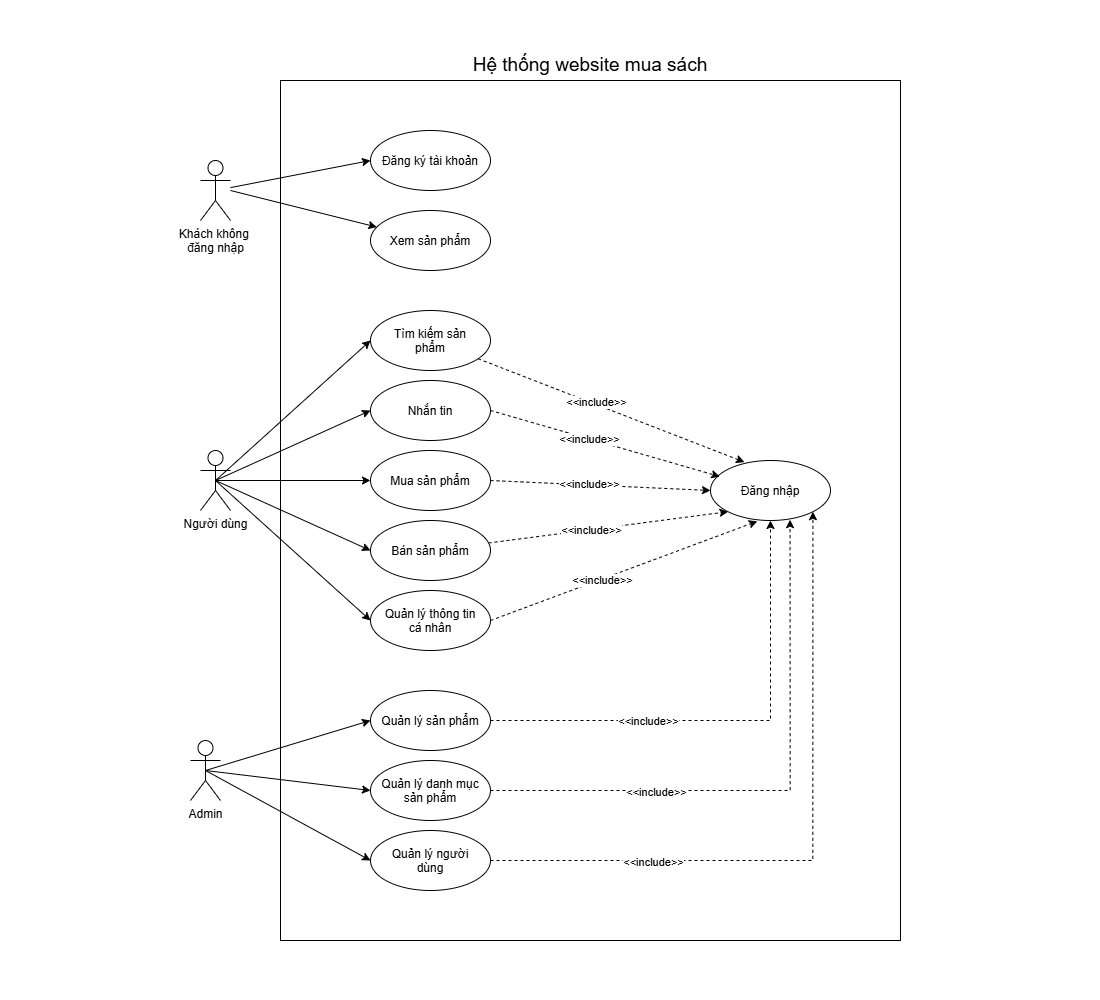

The diagram above was exported from draw.io. Its source (the exported page's mxGraphModel, read from the mxfile embedded in the PNG):
<mxGraphModel dx="1680" dy="957" grid="1" gridSize="10" guides="1" tooltips="1" connect="1" arrows="1" fold="1" page="1" pageScale="1" pageWidth="1100" pageHeight="1000" math="0" shadow="0">
  <root>
    <mxCell id="0" />
    <mxCell id="1" parent="0" />
    <mxCell id="usyPsQFoLhDS5ffb_5D4-15" edge="1" parent="1" source="usyPsQFoLhDS5ffb_5D4-1" style="rounded=0;orthogonalLoop=1;jettySize=auto;html=1;entryX=0;entryY=0.5;entryDx=0;entryDy=0;" target="usyPsQFoLhDS5ffb_5D4-4">
      <mxGeometry relative="1" as="geometry" />
    </mxCell>
    <mxCell id="usyPsQFoLhDS5ffb_5D4-16" edge="1" parent="1" style="rounded=0;orthogonalLoop=1;jettySize=auto;html=1;" target="usyPsQFoLhDS5ffb_5D4-5">
      <mxGeometry relative="1" as="geometry">
        <mxPoint x="230" y="190" as="sourcePoint" />
      </mxGeometry>
    </mxCell>
    <mxCell id="usyPsQFoLhDS5ffb_5D4-1" parent="1" style="shape=umlActor;verticalLabelPosition=bottom;verticalAlign=top;html=1;outlineConnect=0;" value="Khách không&amp;nbsp;&lt;div&gt;đăng nhập&lt;/div&gt;" vertex="1">
      <mxGeometry height="60" width="30" x="200" y="160" as="geometry" />
    </mxCell>
    <mxCell id="usyPsQFoLhDS5ffb_5D4-17" edge="1" parent="1" source="usyPsQFoLhDS5ffb_5D4-2" style="rounded=0;orthogonalLoop=1;jettySize=auto;html=1;exitX=0.5;exitY=0.5;exitDx=0;exitDy=0;exitPerimeter=0;entryX=0;entryY=0.5;entryDx=0;entryDy=0;" target="usyPsQFoLhDS5ffb_5D4-6">
      <mxGeometry relative="1" as="geometry" />
    </mxCell>
    <mxCell id="usyPsQFoLhDS5ffb_5D4-18" edge="1" parent="1" source="usyPsQFoLhDS5ffb_5D4-2" style="rounded=0;orthogonalLoop=1;jettySize=auto;html=1;exitX=0.5;exitY=0.5;exitDx=0;exitDy=0;exitPerimeter=0;entryX=0;entryY=0.5;entryDx=0;entryDy=0;" target="usyPsQFoLhDS5ffb_5D4-7">
      <mxGeometry relative="1" as="geometry" />
    </mxCell>
    <mxCell id="usyPsQFoLhDS5ffb_5D4-19" edge="1" parent="1" source="usyPsQFoLhDS5ffb_5D4-2" style="edgeStyle=orthogonalEdgeStyle;rounded=0;orthogonalLoop=1;jettySize=auto;html=1;exitX=0.5;exitY=0.5;exitDx=0;exitDy=0;exitPerimeter=0;entryX=0;entryY=0.5;entryDx=0;entryDy=0;" target="usyPsQFoLhDS5ffb_5D4-8">
      <mxGeometry relative="1" as="geometry" />
    </mxCell>
    <mxCell id="usyPsQFoLhDS5ffb_5D4-20" edge="1" parent="1" source="usyPsQFoLhDS5ffb_5D4-2" style="rounded=0;orthogonalLoop=1;jettySize=auto;html=1;exitX=0.5;exitY=0.5;exitDx=0;exitDy=0;exitPerimeter=0;entryX=0;entryY=0.5;entryDx=0;entryDy=0;" target="usyPsQFoLhDS5ffb_5D4-9">
      <mxGeometry relative="1" as="geometry" />
    </mxCell>
    <mxCell id="usyPsQFoLhDS5ffb_5D4-21" edge="1" parent="1" source="usyPsQFoLhDS5ffb_5D4-2" style="rounded=0;orthogonalLoop=1;jettySize=auto;html=1;exitX=0.5;exitY=0.5;exitDx=0;exitDy=0;exitPerimeter=0;entryX=0;entryY=0.5;entryDx=0;entryDy=0;" target="usyPsQFoLhDS5ffb_5D4-11">
      <mxGeometry relative="1" as="geometry" />
    </mxCell>
    <mxCell id="usyPsQFoLhDS5ffb_5D4-2" parent="1" style="shape=umlActor;verticalLabelPosition=bottom;verticalAlign=top;html=1;outlineConnect=0;" value="Người dùng" vertex="1">
      <mxGeometry height="60" width="30" x="200" y="450" as="geometry" />
    </mxCell>
    <mxCell id="usyPsQFoLhDS5ffb_5D4-22" edge="1" parent="1" source="usyPsQFoLhDS5ffb_5D4-3" style="rounded=0;orthogonalLoop=1;jettySize=auto;html=1;exitX=0.5;exitY=0.5;exitDx=0;exitDy=0;exitPerimeter=0;entryX=0;entryY=0.5;entryDx=0;entryDy=0;" target="usyPsQFoLhDS5ffb_5D4-12">
      <mxGeometry relative="1" as="geometry" />
    </mxCell>
    <mxCell id="usyPsQFoLhDS5ffb_5D4-23" edge="1" parent="1" source="usyPsQFoLhDS5ffb_5D4-3" style="rounded=0;orthogonalLoop=1;jettySize=auto;html=1;exitX=0.5;exitY=0.5;exitDx=0;exitDy=0;exitPerimeter=0;entryX=0;entryY=0.5;entryDx=0;entryDy=0;" target="usyPsQFoLhDS5ffb_5D4-13">
      <mxGeometry relative="1" as="geometry" />
    </mxCell>
    <mxCell id="usyPsQFoLhDS5ffb_5D4-24" edge="1" parent="1" source="usyPsQFoLhDS5ffb_5D4-3" style="rounded=0;orthogonalLoop=1;jettySize=auto;html=1;exitX=0.5;exitY=0.5;exitDx=0;exitDy=0;exitPerimeter=0;entryX=0;entryY=0.5;entryDx=0;entryDy=0;" target="usyPsQFoLhDS5ffb_5D4-14">
      <mxGeometry relative="1" as="geometry" />
    </mxCell>
    <mxCell id="usyPsQFoLhDS5ffb_5D4-3" parent="1" style="shape=umlActor;verticalLabelPosition=bottom;verticalAlign=top;html=1;outlineConnect=0;" value="Admin" vertex="1">
      <mxGeometry height="60" width="30" x="190" y="740" as="geometry" />
    </mxCell>
    <mxCell id="usyPsQFoLhDS5ffb_5D4-4" parent="1" style="ellipse;whiteSpace=wrap;html=1;shapeInside=1;" value="Đăng ký tài khoản" vertex="1">
      <mxGeometry height="60" width="120" x="370" y="130" as="geometry" />
    </mxCell>
    <mxCell id="usyPsQFoLhDS5ffb_5D4-5" parent="1" style="ellipse;whiteSpace=wrap;html=1;shapeInside=1;" value="Xem sản phẩm" vertex="1">
      <mxGeometry height="60" width="120" x="370" y="210" as="geometry" />
    </mxCell>
    <mxCell id="usyPsQFoLhDS5ffb_5D4-26" edge="1" parent="1" source="usyPsQFoLhDS5ffb_5D4-6" style="rounded=0;orthogonalLoop=1;jettySize=auto;html=1;entryX=0.283;entryY=0.027;entryDx=0;entryDy=0;dashed=1;entryPerimeter=0;" target="usyPsQFoLhDS5ffb_5D4-25">
      <mxGeometry relative="1" as="geometry" />
    </mxCell>
    <mxCell id="usyPsQFoLhDS5ffb_5D4-34" connectable="0" parent="usyPsQFoLhDS5ffb_5D4-26" style="edgeLabel;html=1;align=center;verticalAlign=middle;resizable=0;points=[];" value="&amp;lt;&amp;lt;include&amp;gt;&amp;gt;" vertex="1">
      <mxGeometry relative="1" x="-0.1227" y="2" as="geometry">
        <mxPoint as="offset" />
      </mxGeometry>
    </mxCell>
    <mxCell id="usyPsQFoLhDS5ffb_5D4-6" parent="1" style="ellipse;whiteSpace=wrap;html=1;shapeInside=1;" value="Tìm kiếm&amp;nbsp;&lt;span style=&quot;background-color: transparent; color: light-dark(rgb(0, 0, 0), rgb(255, 255, 255));&quot;&gt;sản phẩm&lt;/span&gt;" vertex="1">
      <mxGeometry height="60" width="120" x="370" y="310" as="geometry" />
    </mxCell>
    <mxCell id="usyPsQFoLhDS5ffb_5D4-7" parent="1" style="ellipse;whiteSpace=wrap;html=1;shapeInside=1;" value="Nhắn tin" vertex="1">
      <mxGeometry height="60" width="120" x="370" y="380" as="geometry" />
    </mxCell>
    <mxCell id="usyPsQFoLhDS5ffb_5D4-28" edge="1" parent="1" source="usyPsQFoLhDS5ffb_5D4-8" style="rounded=0;orthogonalLoop=1;jettySize=auto;html=1;exitX=1;exitY=0.5;exitDx=0;exitDy=0;entryX=0;entryY=0.5;entryDx=0;entryDy=0;dashed=1;" target="usyPsQFoLhDS5ffb_5D4-25">
      <mxGeometry relative="1" as="geometry" />
    </mxCell>
    <mxCell id="usyPsQFoLhDS5ffb_5D4-36" connectable="0" parent="usyPsQFoLhDS5ffb_5D4-28" style="edgeLabel;html=1;align=center;verticalAlign=middle;resizable=0;points=[];" value="&amp;lt;&amp;lt;include&amp;gt;&amp;gt;" vertex="1">
      <mxGeometry relative="1" x="-0.1097" y="1" as="geometry">
        <mxPoint as="offset" />
      </mxGeometry>
    </mxCell>
    <mxCell id="usyPsQFoLhDS5ffb_5D4-8" parent="1" style="ellipse;whiteSpace=wrap;html=1;shapeInside=1;" value="Mua sản phẩm" vertex="1">
      <mxGeometry height="60" width="120" x="370" y="450" as="geometry" />
    </mxCell>
    <mxCell id="usyPsQFoLhDS5ffb_5D4-29" edge="1" parent="1" source="usyPsQFoLhDS5ffb_5D4-9" style="rounded=0;orthogonalLoop=1;jettySize=auto;html=1;entryX=0;entryY=1;entryDx=0;entryDy=0;dashed=1;" target="usyPsQFoLhDS5ffb_5D4-25">
      <mxGeometry relative="1" as="geometry" />
    </mxCell>
    <mxCell id="usyPsQFoLhDS5ffb_5D4-37" connectable="0" parent="usyPsQFoLhDS5ffb_5D4-29" style="edgeLabel;html=1;align=center;verticalAlign=middle;resizable=0;points=[];" value="&amp;lt;&amp;lt;include&amp;gt;&amp;gt;" vertex="1">
      <mxGeometry relative="1" x="-0.1489" as="geometry">
        <mxPoint as="offset" />
      </mxGeometry>
    </mxCell>
    <mxCell id="usyPsQFoLhDS5ffb_5D4-9" parent="1" style="ellipse;whiteSpace=wrap;html=1;shapeInside=1;" value="Bán sản phẩm" vertex="1">
      <mxGeometry height="60" width="120" x="370" y="520" as="geometry" />
    </mxCell>
    <mxCell id="usyPsQFoLhDS5ffb_5D4-11" parent="1" style="ellipse;whiteSpace=wrap;html=1;shapeInside=1;" value="Quản lý thông tin cá nhân" vertex="1">
      <mxGeometry height="60" width="120" x="370" y="590" as="geometry" />
    </mxCell>
    <mxCell id="usyPsQFoLhDS5ffb_5D4-31" edge="1" parent="1" source="usyPsQFoLhDS5ffb_5D4-12" style="edgeStyle=orthogonalEdgeStyle;rounded=0;orthogonalLoop=1;jettySize=auto;html=1;entryX=0.5;entryY=1;entryDx=0;entryDy=0;dashed=1;" target="usyPsQFoLhDS5ffb_5D4-25">
      <mxGeometry relative="1" as="geometry" />
    </mxCell>
    <mxCell id="usyPsQFoLhDS5ffb_5D4-40" connectable="0" parent="usyPsQFoLhDS5ffb_5D4-31" style="edgeLabel;html=1;align=center;verticalAlign=middle;resizable=0;points=[];" value="&amp;lt;&amp;lt;include&amp;gt;&amp;gt;" vertex="1">
      <mxGeometry relative="1" x="-0.35" as="geometry">
        <mxPoint as="offset" />
      </mxGeometry>
    </mxCell>
    <mxCell id="usyPsQFoLhDS5ffb_5D4-12" parent="1" style="ellipse;whiteSpace=wrap;html=1;shapeInside=1;" value="Quản lý sản phẩm" vertex="1">
      <mxGeometry height="60" width="120" x="370" y="690" as="geometry" />
    </mxCell>
    <mxCell id="usyPsQFoLhDS5ffb_5D4-13" parent="1" style="ellipse;whiteSpace=wrap;html=1;shapeInside=1;" value="Quản lý danh mục sản phẩm" vertex="1">
      <mxGeometry height="60" width="120" x="370" y="760" as="geometry" />
    </mxCell>
    <mxCell id="usyPsQFoLhDS5ffb_5D4-33" edge="1" parent="1" source="usyPsQFoLhDS5ffb_5D4-14" style="edgeStyle=orthogonalEdgeStyle;rounded=0;orthogonalLoop=1;jettySize=auto;html=1;entryX=1;entryY=1;entryDx=0;entryDy=0;dashed=1;" target="usyPsQFoLhDS5ffb_5D4-25">
      <mxGeometry relative="1" as="geometry" />
    </mxCell>
    <mxCell id="usyPsQFoLhDS5ffb_5D4-42" connectable="0" parent="usyPsQFoLhDS5ffb_5D4-33" style="edgeLabel;html=1;align=center;verticalAlign=middle;resizable=0;points=[];" value="&amp;lt;&amp;lt;include&amp;gt;&amp;gt;" vertex="1">
      <mxGeometry relative="1" x="-0.5173" y="-1" as="geometry">
        <mxPoint as="offset" />
      </mxGeometry>
    </mxCell>
    <mxCell id="usyPsQFoLhDS5ffb_5D4-14" parent="1" style="ellipse;whiteSpace=wrap;html=1;shapeInside=1;" value="Quản lý người dùng" vertex="1">
      <mxGeometry height="60" width="120" x="370" y="830" as="geometry" />
    </mxCell>
    <mxCell id="usyPsQFoLhDS5ffb_5D4-25" parent="1" style="ellipse;whiteSpace=wrap;html=1;shapeInside=1;" value="Đăng nhập" vertex="1">
      <mxGeometry height="60" width="120" x="710" y="460" as="geometry" />
    </mxCell>
    <mxCell id="usyPsQFoLhDS5ffb_5D4-27" edge="1" parent="1" source="usyPsQFoLhDS5ffb_5D4-7" style="rounded=0;orthogonalLoop=1;jettySize=auto;html=1;exitX=1;exitY=0.5;exitDx=0;exitDy=0;entryX=0.077;entryY=0.267;entryDx=0;entryDy=0;entryPerimeter=0;dashed=1;" target="usyPsQFoLhDS5ffb_5D4-25">
      <mxGeometry relative="1" as="geometry" />
    </mxCell>
    <mxCell id="usyPsQFoLhDS5ffb_5D4-35" connectable="0" parent="usyPsQFoLhDS5ffb_5D4-27" style="edgeLabel;html=1;align=center;verticalAlign=middle;resizable=0;points=[];" value="&amp;lt;&amp;lt;include&amp;gt;&amp;gt;" vertex="1">
      <mxGeometry relative="1" x="-0.1455" as="geometry">
        <mxPoint as="offset" />
      </mxGeometry>
    </mxCell>
    <mxCell id="usyPsQFoLhDS5ffb_5D4-30" edge="1" parent="1" source="usyPsQFoLhDS5ffb_5D4-11" style="rounded=0;orthogonalLoop=1;jettySize=auto;html=1;exitX=1;exitY=0.5;exitDx=0;exitDy=0;entryX=0.39;entryY=1.013;entryDx=0;entryDy=0;entryPerimeter=0;dashed=1;" target="usyPsQFoLhDS5ffb_5D4-25">
      <mxGeometry relative="1" as="geometry" />
    </mxCell>
    <mxCell id="usyPsQFoLhDS5ffb_5D4-39" connectable="0" parent="usyPsQFoLhDS5ffb_5D4-30" style="edgeLabel;html=1;align=center;verticalAlign=middle;resizable=0;points=[];" value="&amp;lt;&amp;lt;include&amp;gt;&amp;gt;" vertex="1">
      <mxGeometry relative="1" x="-0.1686" as="geometry">
        <mxPoint as="offset" />
      </mxGeometry>
    </mxCell>
    <mxCell id="usyPsQFoLhDS5ffb_5D4-32" edge="1" parent="1" source="usyPsQFoLhDS5ffb_5D4-13" style="edgeStyle=orthogonalEdgeStyle;rounded=0;orthogonalLoop=1;jettySize=auto;html=1;entryX=0.663;entryY=0.987;entryDx=0;entryDy=0;entryPerimeter=0;dashed=1;" target="usyPsQFoLhDS5ffb_5D4-25">
      <mxGeometry relative="1" as="geometry" />
    </mxCell>
    <mxCell id="usyPsQFoLhDS5ffb_5D4-41" connectable="0" parent="usyPsQFoLhDS5ffb_5D4-32" style="edgeLabel;html=1;align=center;verticalAlign=middle;resizable=0;points=[];" value="&amp;lt;&amp;lt;include&amp;gt;&amp;gt;" vertex="1">
      <mxGeometry relative="1" x="-0.4214" y="-1" as="geometry">
        <mxPoint as="offset" />
      </mxGeometry>
    </mxCell>
    <mxCell id="usyPsQFoLhDS5ffb_5D4-43" parent="1" style="rounded=0;whiteSpace=wrap;html=1;fillColor=none;" value="" vertex="1">
      <mxGeometry height="860" width="620" x="280" y="80" as="geometry" />
    </mxCell>
    <mxCell id="usyPsQFoLhDS5ffb_5D4-44" parent="1" style="text;html=1;whiteSpace=wrap;strokeColor=none;fillColor=none;align=center;verticalAlign=middle;rounded=0;fontSize=19;" value="Hệ thống website mua sách" vertex="1">
      <mxGeometry height="30" width="250" x="465" y="50" as="geometry" />
    </mxCell>
  </root>
</mxGraphModel>